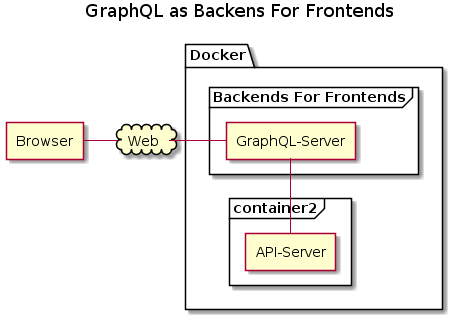

The diagram above was rendered by PlantUML. Its source (embedded in the PNG):
@startuml
title GraphQL as Backens For Frontends

    agent browser[
        Browser
    ]

    package Docker{
        frame "Backends For Frontends"{
            agent graphql[
                GraphQL-Server
            ]
        }

        frame "container2"{
            agent nodejs[
                API-Server
            ]
        }
    }

    cloud web [
        Web
    ]

    browser -r- web
    web -r- graphql
    graphql -- nodejs
@enduml